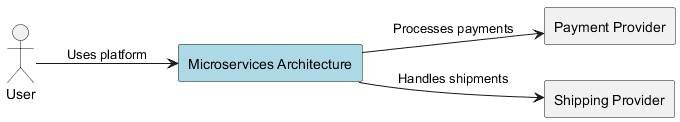

The diagram above was rendered by PlantUML. Its source (embedded in the PNG):
@startuml
left to right direction
skinparam rectangleStyle rounded
skinparam shadowing false

actor "User" as User
rectangle "Payment Provider" as Payment
rectangle "Shipping Provider" as Shipping

rectangle "Microservices Architecture" as System #LightBlue

User --> System : Uses platform
System --> Payment : Processes payments
System --> Shipping : Handles shipments
@enduml